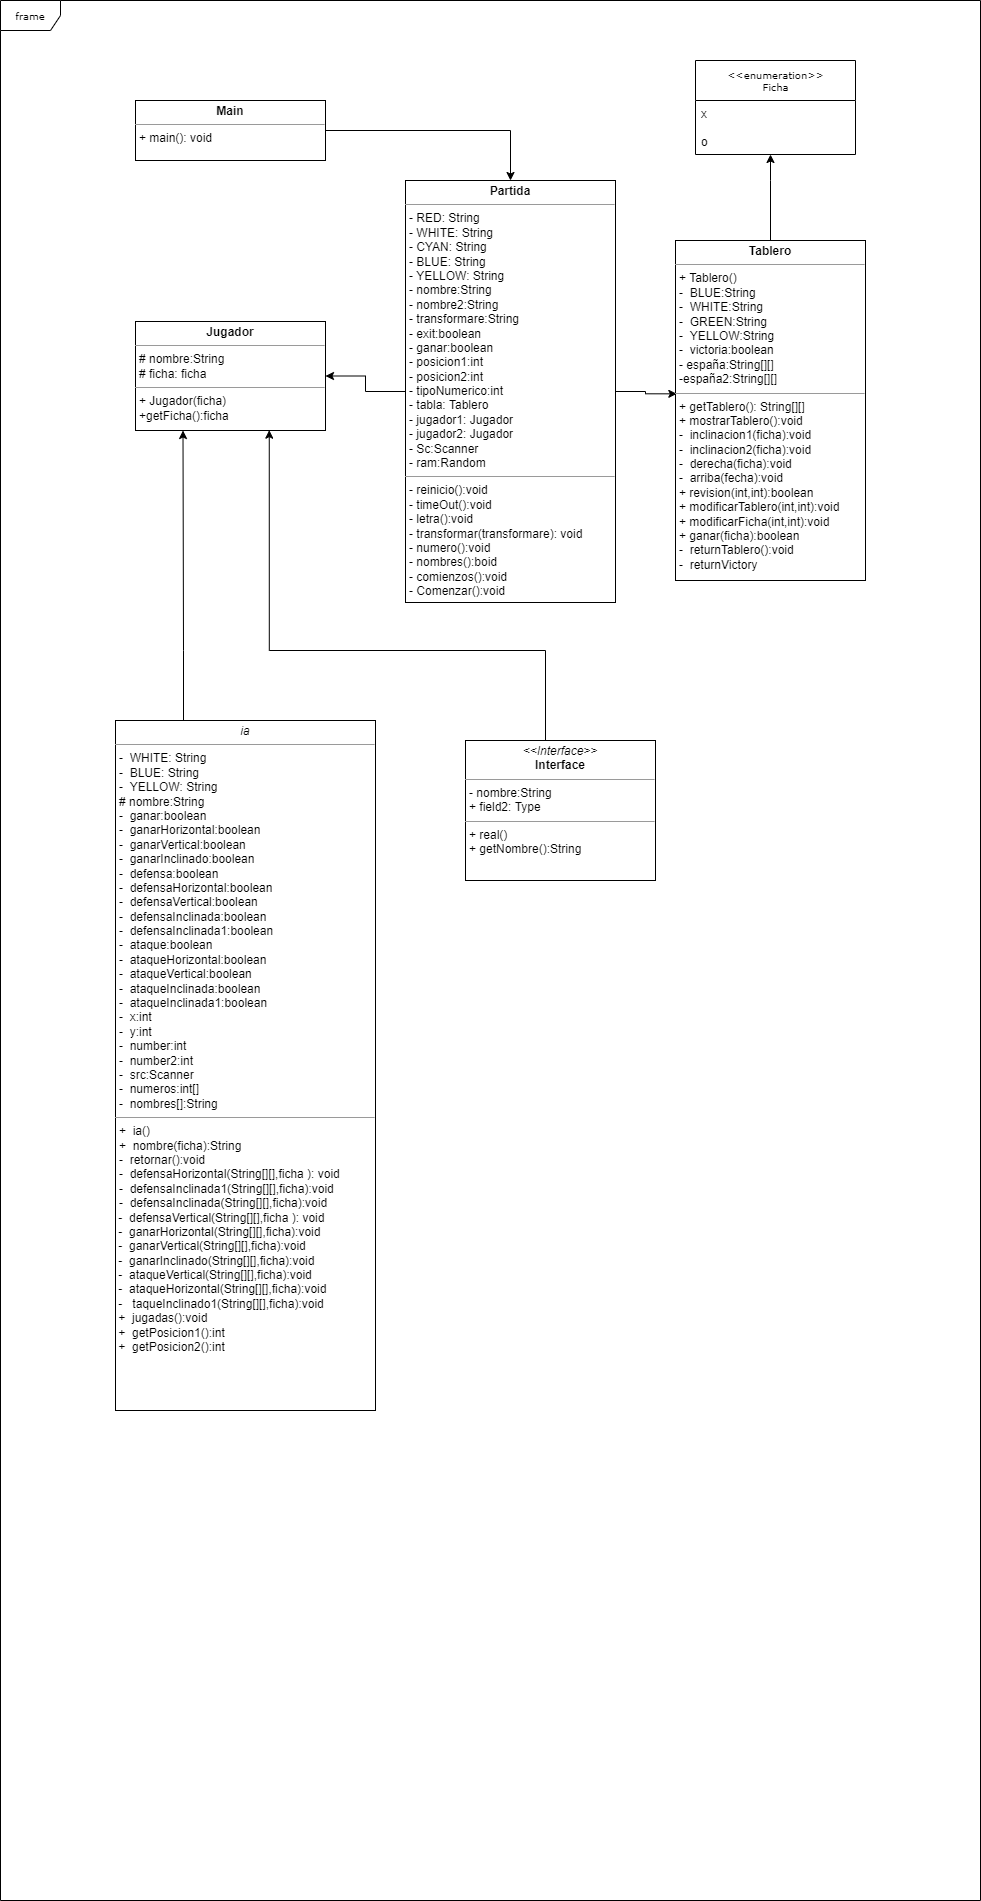

The diagram above was exported from draw.io. Its source (the exported page's mxGraphModel, read from the mxfile embedded in the PNG):
<mxGraphModel dx="1247" dy="618" grid="1" gridSize="10" guides="1" tooltips="1" connect="1" arrows="1" fold="1" page="1" pageScale="1" pageWidth="850" pageHeight="1100" background="none" math="0" shadow="0">
  <root>
    <mxCell id="0" />
    <mxCell id="1" parent="0" />
    <mxCell id="17acba5748e5396b-1" value="frame" style="shape=umlFrame;whiteSpace=wrap;html=1;rounded=0;shadow=0;comic=0;labelBackgroundColor=none;strokeWidth=1;fontFamily=Verdana;fontSize=10;align=center;" parent="1" vertex="1">
      <mxGeometry width="980" height="1900" as="geometry" />
    </mxCell>
    <mxCell id="17acba5748e5396b-30" value="&amp;lt;&amp;lt;enumeration&amp;gt;&amp;gt;&lt;br&gt;Ficha" style="swimlane;html=1;fontStyle=0;childLayout=stackLayout;horizontal=1;startSize=40;fillColor=none;horizontalStack=0;resizeParent=1;resizeLast=0;collapsible=1;marginBottom=0;swimlaneFillColor=#ffffff;rounded=0;shadow=0;comic=0;labelBackgroundColor=none;strokeWidth=1;fontFamily=Verdana;fontSize=10;align=center;" parent="1" vertex="1">
      <mxGeometry x="695" y="60" width="160" height="94" as="geometry" />
    </mxCell>
    <mxCell id="17acba5748e5396b-31" value="x" style="text;html=1;strokeColor=none;fillColor=none;align=left;verticalAlign=top;spacingLeft=4;spacingRight=4;whiteSpace=wrap;overflow=hidden;rotatable=0;points=[[0,0.5],[1,0.5]];portConstraint=eastwest;" parent="17acba5748e5396b-30" vertex="1">
      <mxGeometry y="40" width="160" height="28" as="geometry" />
    </mxCell>
    <mxCell id="17acba5748e5396b-32" value="o" style="text;html=1;strokeColor=none;fillColor=none;align=left;verticalAlign=top;spacingLeft=4;spacingRight=4;whiteSpace=wrap;overflow=hidden;rotatable=0;points=[[0,0.5],[1,0.5]];portConstraint=eastwest;" parent="17acba5748e5396b-30" vertex="1">
      <mxGeometry y="68" width="160" height="26" as="geometry" />
    </mxCell>
    <mxCell id="AAF8PSFWitIGOGtkOls7-1" style="edgeStyle=orthogonalEdgeStyle;rounded=0;orthogonalLoop=1;jettySize=auto;html=1;entryX=0.007;entryY=0.451;entryDx=0;entryDy=0;entryPerimeter=0;" parent="1" source="5d2195bd80daf111-9" target="5d2195bd80daf111-18" edge="1">
      <mxGeometry relative="1" as="geometry" />
    </mxCell>
    <mxCell id="AAF8PSFWitIGOGtkOls7-3" style="edgeStyle=orthogonalEdgeStyle;rounded=0;orthogonalLoop=1;jettySize=auto;html=1;" parent="1" source="5d2195bd80daf111-9" target="5d2195bd80daf111-20" edge="1">
      <mxGeometry relative="1" as="geometry" />
    </mxCell>
    <mxCell id="5d2195bd80daf111-9" value="&lt;p style=&quot;margin:0px;margin-top:4px;text-align:center;&quot;&gt;&lt;b&gt;Partida&lt;/b&gt;&lt;/p&gt;&lt;hr size=&quot;1&quot;&gt;&lt;p style=&quot;margin:0px;margin-left:4px;&quot;&gt;- RED: String&lt;br&gt;- WHITE: String&lt;/p&gt;&lt;p style=&quot;margin:0px;margin-left:4px;&quot;&gt;- CYAN: String&lt;br&gt;- BLUE: String&lt;br&gt;&lt;/p&gt;&lt;p style=&quot;margin:0px;margin-left:4px;&quot;&gt;- YELLOW: String&lt;/p&gt;&lt;p style=&quot;margin:0px;margin-left:4px;&quot;&gt;- nombre:String&lt;/p&gt;&lt;p style=&quot;margin:0px;margin-left:4px;&quot;&gt;- nombre2:String&lt;/p&gt;&lt;p style=&quot;margin:0px;margin-left:4px;&quot;&gt;- transformare:String&lt;/p&gt;&lt;p style=&quot;margin:0px;margin-left:4px;&quot;&gt;- exit:boolean&lt;/p&gt;&lt;p style=&quot;margin:0px;margin-left:4px;&quot;&gt;- ganar:boolean&lt;/p&gt;&lt;p style=&quot;margin:0px;margin-left:4px;&quot;&gt;- posicion1:int&lt;/p&gt;&lt;p style=&quot;margin:0px;margin-left:4px;&quot;&gt;- posicion2:int&lt;/p&gt;&lt;p style=&quot;margin:0px;margin-left:4px;&quot;&gt;- tipoNumerico:int&lt;br&gt;- tabla: Tablero&lt;br&gt;&lt;/p&gt;&lt;p style=&quot;margin:0px;margin-left:4px;&quot;&gt;- jugador1: Jugador&lt;br&gt;&lt;/p&gt;&lt;p style=&quot;margin:0px;margin-left:4px;&quot;&gt;- jugador2: Jugador&lt;/p&gt;&lt;p style=&quot;margin:0px;margin-left:4px;&quot;&gt;- Sc:Scanner&lt;/p&gt;&lt;p style=&quot;margin:0px;margin-left:4px;&quot;&gt;- ram:Random&lt;/p&gt;&lt;hr size=&quot;1&quot;&gt;&lt;p style=&quot;margin:0px;margin-left:4px;&quot;&gt;&lt;span style=&quot;background-color: initial;&quot;&gt;- reinicio():void&amp;nbsp;&lt;/span&gt;&lt;br&gt;&lt;/p&gt;&lt;p style=&quot;margin:0px;margin-left:4px;&quot;&gt;- timeOut():void&lt;/p&gt;&lt;p style=&quot;margin:0px;margin-left:4px;&quot;&gt;- letra():void&lt;/p&gt;&lt;p style=&quot;margin:0px;margin-left:4px;&quot;&gt;- transformar(transformare): void&lt;/p&gt;&lt;p style=&quot;margin:0px;margin-left:4px;&quot;&gt;- numero():void&lt;/p&gt;&lt;p style=&quot;margin:0px;margin-left:4px;&quot;&gt;- nombres():boid&lt;/p&gt;&lt;p style=&quot;margin:0px;margin-left:4px;&quot;&gt;- comienzos():void&lt;/p&gt;&lt;p style=&quot;margin:0px;margin-left:4px;&quot;&gt;- Comenzar():void&lt;/p&gt;" style="verticalAlign=top;align=left;overflow=fill;fontSize=12;fontFamily=Helvetica;html=1;rounded=0;shadow=0;comic=0;labelBackgroundColor=none;strokeWidth=1" parent="1" vertex="1">
      <mxGeometry x="405" y="180" width="210" height="422" as="geometry" />
    </mxCell>
    <mxCell id="oSP846pJ0Ygw-1eJjEsg-2" style="edgeStyle=orthogonalEdgeStyle;rounded=0;orthogonalLoop=1;jettySize=auto;html=1;entryX=0.704;entryY=0.997;entryDx=0;entryDy=0;entryPerimeter=0;exitX=0.438;exitY=0.016;exitDx=0;exitDy=0;exitPerimeter=0;" parent="1" source="5d2195bd80daf111-10" target="5d2195bd80daf111-20" edge="1">
      <mxGeometry relative="1" as="geometry">
        <Array as="points">
          <mxPoint x="545" y="742" />
          <mxPoint x="545" y="650" />
          <mxPoint x="269" y="650" />
        </Array>
      </mxGeometry>
    </mxCell>
    <mxCell id="5d2195bd80daf111-10" value="&lt;p style=&quot;margin:0px;margin-top:4px;text-align:center;&quot;&gt;&lt;i&gt;&amp;lt;&amp;lt;Interface&amp;gt;&amp;gt;&lt;/i&gt;&lt;br&gt;&lt;b&gt;Interface&lt;/b&gt;&lt;/p&gt;&lt;hr size=&quot;1&quot;&gt;&lt;p style=&quot;margin:0px;margin-left:4px;&quot;&gt;- nombre:String&lt;br&gt;+ field2: Type&lt;/p&gt;&lt;hr size=&quot;1&quot;&gt;&lt;p style=&quot;margin:0px;margin-left:4px;&quot;&gt;+ real()&lt;/p&gt;&lt;p style=&quot;margin:0px;margin-left:4px;&quot;&gt;+ getNombre():String&lt;/p&gt;" style="verticalAlign=top;align=left;overflow=fill;fontSize=12;fontFamily=Helvetica;html=1;rounded=0;shadow=0;comic=0;labelBackgroundColor=none;strokeWidth=1" parent="1" vertex="1">
      <mxGeometry x="465" y="740" width="190" height="140" as="geometry" />
    </mxCell>
    <mxCell id="oSP846pJ0Ygw-1eJjEsg-1" style="edgeStyle=orthogonalEdgeStyle;rounded=0;orthogonalLoop=1;jettySize=auto;html=1;entryX=0.25;entryY=1;entryDx=0;entryDy=0;" parent="1" source="5d2195bd80daf111-15" target="5d2195bd80daf111-20" edge="1">
      <mxGeometry relative="1" as="geometry">
        <Array as="points">
          <mxPoint x="183" y="650" />
          <mxPoint x="183" y="650" />
        </Array>
      </mxGeometry>
    </mxCell>
    <mxCell id="5d2195bd80daf111-15" value="&lt;p style=&quot;margin:0px;margin-top:4px;text-align:center;&quot;&gt;&lt;i&gt;ia&lt;/i&gt;&lt;/p&gt;&lt;hr size=&quot;1&quot;&gt;&lt;p style=&quot;margin: 0px 0px 0px 4px;&quot;&gt;-&amp;nbsp; WHITE: String&lt;/p&gt;&lt;p style=&quot;margin: 0px 0px 0px 4px;&quot;&gt;-&amp;nbsp; BLUE: String&lt;br&gt;&lt;/p&gt;&lt;p style=&quot;margin: 0px 0px 0px 4px;&quot;&gt;-&amp;nbsp; YELLOW: String&lt;/p&gt;&lt;p style=&quot;margin: 0px 0px 0px 4px;&quot;&gt;# nombre:String&lt;/p&gt;&lt;p style=&quot;margin: 0px 0px 0px 4px;&quot;&gt;-&amp;nbsp; ganar:boolean&lt;/p&gt;&lt;p style=&quot;margin: 0px 0px 0px 4px;&quot;&gt;-&amp;nbsp; ganarHorizontal:boolean&lt;/p&gt;&lt;p style=&quot;margin: 0px 0px 0px 4px;&quot;&gt;-&amp;nbsp; ganarVertical:boolean&lt;/p&gt;&lt;p style=&quot;margin: 0px 0px 0px 4px;&quot;&gt;-&amp;nbsp; ganarInclinado:boolean&lt;/p&gt;&lt;p style=&quot;margin: 0px 0px 0px 4px;&quot;&gt;-&amp;nbsp; defensa:boolean&lt;/p&gt;&lt;p style=&quot;margin: 0px 0px 0px 4px;&quot;&gt;-&amp;nbsp; defensaHorizontal:boolean&lt;/p&gt;&lt;p style=&quot;margin: 0px 0px 0px 4px;&quot;&gt;-&amp;nbsp; defensaVertical:boolean&lt;br&gt;&lt;/p&gt;&lt;p style=&quot;margin: 0px 0px 0px 4px;&quot;&gt;-&amp;nbsp; defensaInclinada:boolean&lt;br&gt;&lt;/p&gt;&lt;p style=&quot;margin: 0px 0px 0px 4px;&quot;&gt;-&amp;nbsp; defensaInclinada1:boolean&lt;br&gt;&lt;/p&gt;&lt;p style=&quot;margin: 0px 0px 0px 4px;&quot;&gt;-&amp;nbsp; ataque:boolean&lt;/p&gt;&lt;p style=&quot;margin: 0px 0px 0px 4px;&quot;&gt;-&amp;nbsp; ataqueHorizontal:boolean&lt;/p&gt;&lt;p style=&quot;margin: 0px 0px 0px 4px;&quot;&gt;-&amp;nbsp; ataqueVertical:boolean&lt;br&gt;&lt;/p&gt;&lt;p style=&quot;margin: 0px 0px 0px 4px;&quot;&gt;-&amp;nbsp; ataqueInclinada:boolean&lt;br&gt;&lt;/p&gt;&lt;p style=&quot;margin: 0px 0px 0px 4px;&quot;&gt;-&amp;nbsp; ataqueInclinada1:boolean&lt;/p&gt;&lt;p style=&quot;margin: 0px 0px 0px 4px;&quot;&gt;-&amp;nbsp; x:int&lt;/p&gt;&lt;p style=&quot;margin: 0px 0px 0px 4px;&quot;&gt;-&amp;nbsp; y:int&lt;/p&gt;&lt;p style=&quot;margin: 0px 0px 0px 4px;&quot;&gt;-&amp;nbsp; number:int&lt;/p&gt;&lt;p style=&quot;margin: 0px 0px 0px 4px;&quot;&gt;-&amp;nbsp; number2:int&lt;/p&gt;&lt;p style=&quot;margin: 0px 0px 0px 4px;&quot;&gt;-&amp;nbsp; src:Scanner&lt;/p&gt;&lt;p style=&quot;margin: 0px 0px 0px 4px;&quot;&gt;-&amp;nbsp; numeros:int[]&lt;/p&gt;&lt;p style=&quot;margin: 0px 0px 0px 4px;&quot;&gt;-&amp;nbsp; nombres[]:String&lt;/p&gt;&lt;hr size=&quot;1&quot;&gt;&lt;p style=&quot;margin:0px;margin-left:4px;&quot;&gt;+&amp;nbsp; ia()&lt;/p&gt;&lt;p style=&quot;margin:0px;margin-left:4px;&quot;&gt;+&amp;nbsp; nombre(ficha):String&lt;/p&gt;&lt;p style=&quot;margin:0px;margin-left:4px;&quot;&gt;-&amp;nbsp; retornar():void&lt;/p&gt;&lt;p style=&quot;margin:0px;margin-left:4px;&quot;&gt;-&amp;nbsp; defensaHorizontal(String[][],ficha ): void&lt;/p&gt;&lt;p style=&quot;margin:0px;margin-left:4px;&quot;&gt;-&amp;nbsp; defensaInclinada1(String[][],ficha):void&lt;/p&gt;&lt;p style=&quot;margin:0px;margin-left:4px;&quot;&gt;-&amp;nbsp; defensaInclinada(String[][],ficha):void&lt;/p&gt;&amp;nbsp;-&amp;nbsp; defensaVertical(String[][],ficha ): void&lt;br&gt;&amp;nbsp;-&amp;nbsp; ganarHorizontal(String[][],ficha):void&lt;br&gt;&amp;nbsp;-&amp;nbsp; ganarVertical(String[][],ficha):void&lt;br&gt;&amp;nbsp;-&amp;nbsp; ganarInclinado(String[][],ficha):void&lt;br&gt;&amp;nbsp;-&amp;nbsp; ataqueVertical(String[][],ficha):void&lt;br&gt;&amp;nbsp;-&amp;nbsp; ataqueHorizontal(String[][],ficha):void&lt;br&gt;&amp;nbsp;-&amp;nbsp; &amp;nbsp;taqueInclinado1(String[][],ficha):void&lt;br&gt;&amp;nbsp;+&amp;nbsp; jugadas():void&lt;br&gt;&amp;nbsp;+&amp;nbsp; getPosicion1():int&lt;br&gt;&amp;nbsp;+&amp;nbsp; getPosicion2():int&lt;br&gt;&amp;nbsp;&amp;nbsp;" style="verticalAlign=top;align=left;overflow=fill;fontSize=12;fontFamily=Helvetica;html=1;rounded=0;shadow=0;comic=0;labelBackgroundColor=none;strokeWidth=1" parent="1" vertex="1">
      <mxGeometry x="115" y="720" width="260" height="690" as="geometry" />
    </mxCell>
    <mxCell id="AAF8PSFWitIGOGtkOls7-6" style="edgeStyle=orthogonalEdgeStyle;rounded=0;orthogonalLoop=1;jettySize=auto;html=1;" parent="1" source="5d2195bd80daf111-18" target="17acba5748e5396b-30" edge="1">
      <mxGeometry relative="1" as="geometry">
        <Array as="points">
          <mxPoint x="770" y="180" />
          <mxPoint x="770" y="180" />
        </Array>
      </mxGeometry>
    </mxCell>
    <mxCell id="5d2195bd80daf111-18" value="&lt;p style=&quot;margin:0px;margin-top:4px;text-align:center;&quot;&gt;&lt;b&gt;Tablero&lt;/b&gt;&lt;/p&gt;&lt;hr size=&quot;1&quot;&gt;&lt;p style=&quot;margin:0px;margin-left:4px;&quot;&gt;+ Tablero()&lt;br&gt;-&amp;nbsp; BLUE:String&lt;/p&gt;&lt;p style=&quot;margin:0px;margin-left:4px;&quot;&gt;-&amp;nbsp; WHITE:String&lt;/p&gt;&lt;p style=&quot;margin:0px;margin-left:4px;&quot;&gt;-&amp;nbsp; GREEN:String&lt;/p&gt;&lt;p style=&quot;margin:0px;margin-left:4px;&quot;&gt;-&amp;nbsp; YELLOW:String&lt;/p&gt;&lt;p style=&quot;margin:0px;margin-left:4px;&quot;&gt;-&amp;nbsp; victoria:boolean&lt;/p&gt;&lt;p style=&quot;margin:0px;margin-left:4px;&quot;&gt;- españa:String[][]&lt;/p&gt;&lt;p style=&quot;margin:0px;margin-left:4px;&quot;&gt;-españa2:String[][]&lt;/p&gt;&lt;hr size=&quot;1&quot;&gt;&lt;p style=&quot;margin:0px;margin-left:4px;&quot;&gt;+ getTablero(): String[][]&lt;br&gt;+ mostrarTablero():void&lt;/p&gt;&lt;p style=&quot;margin:0px;margin-left:4px;&quot;&gt;-&amp;nbsp; inclinacion1(ficha):void&lt;/p&gt;&lt;p style=&quot;margin:0px;margin-left:4px;&quot;&gt;-&amp;nbsp; inclinacion2(ficha):void&lt;/p&gt;&lt;p style=&quot;margin:0px;margin-left:4px;&quot;&gt;-&amp;nbsp; derecha(ficha):void&lt;/p&gt;&lt;p style=&quot;margin:0px;margin-left:4px;&quot;&gt;-&amp;nbsp; arriba(fecha):void&lt;/p&gt;&lt;p style=&quot;margin:0px;margin-left:4px;&quot;&gt;+ revision(int,int):boolean&lt;/p&gt;&lt;p style=&quot;margin:0px;margin-left:4px;&quot;&gt;+ modificarTablero(int,int):void&lt;/p&gt;&lt;p style=&quot;margin:0px;margin-left:4px;&quot;&gt;+ modificarFicha(int,int):void&lt;/p&gt;&lt;p style=&quot;margin:0px;margin-left:4px;&quot;&gt;+ ganar(ficha):boolean&lt;/p&gt;&lt;p style=&quot;margin:0px;margin-left:4px;&quot;&gt;-&amp;nbsp; returnTablero():void&lt;/p&gt;&lt;p style=&quot;margin:0px;margin-left:4px;&quot;&gt;-&amp;nbsp; returnVictory&lt;/p&gt;&lt;p style=&quot;margin:0px;margin-left:4px;&quot;&gt;&lt;br&gt;&lt;/p&gt;" style="verticalAlign=top;align=left;overflow=fill;fontSize=12;fontFamily=Helvetica;html=1;rounded=0;shadow=0;comic=0;labelBackgroundColor=none;strokeWidth=1" parent="1" vertex="1">
      <mxGeometry x="675" y="240" width="190" height="340" as="geometry" />
    </mxCell>
    <mxCell id="AAF8PSFWitIGOGtkOls7-4" style="edgeStyle=orthogonalEdgeStyle;rounded=0;orthogonalLoop=1;jettySize=auto;html=1;" parent="1" source="5d2195bd80daf111-19" target="5d2195bd80daf111-9" edge="1">
      <mxGeometry relative="1" as="geometry" />
    </mxCell>
    <mxCell id="5d2195bd80daf111-19" value="&lt;p style=&quot;margin:0px;margin-top:4px;text-align:center;&quot;&gt;&lt;b&gt;Main&lt;/b&gt;&lt;/p&gt;&lt;hr size=&quot;1&quot;&gt;&lt;p style=&quot;margin:0px;margin-left:4px;&quot;&gt;+ main(): void&lt;br&gt;&lt;/p&gt;" style="verticalAlign=top;align=left;overflow=fill;fontSize=12;fontFamily=Helvetica;html=1;rounded=0;shadow=0;comic=0;labelBackgroundColor=none;strokeWidth=1" parent="1" vertex="1">
      <mxGeometry x="135" y="100" width="190" height="60" as="geometry" />
    </mxCell>
    <mxCell id="5d2195bd80daf111-20" value="&lt;p style=&quot;margin:0px;margin-top:4px;text-align:center;&quot;&gt;&lt;b&gt;Jugador&lt;/b&gt;&lt;/p&gt;&lt;hr size=&quot;1&quot;&gt;&lt;p style=&quot;margin:0px;margin-left:4px;&quot;&gt;# nombre:String&lt;br&gt;# ficha: ficha&lt;/p&gt;&lt;hr size=&quot;1&quot;&gt;&lt;p style=&quot;margin:0px;margin-left:4px;&quot;&gt;+ Jugador(ficha)&lt;br&gt;+getFicha():ficha&lt;/p&gt;" style="verticalAlign=top;align=left;overflow=fill;fontSize=12;fontFamily=Helvetica;html=1;rounded=0;shadow=0;comic=0;labelBackgroundColor=none;strokeWidth=1" parent="1" vertex="1">
      <mxGeometry x="135" y="321" width="190" height="109" as="geometry" />
    </mxCell>
  </root>
</mxGraphModel>